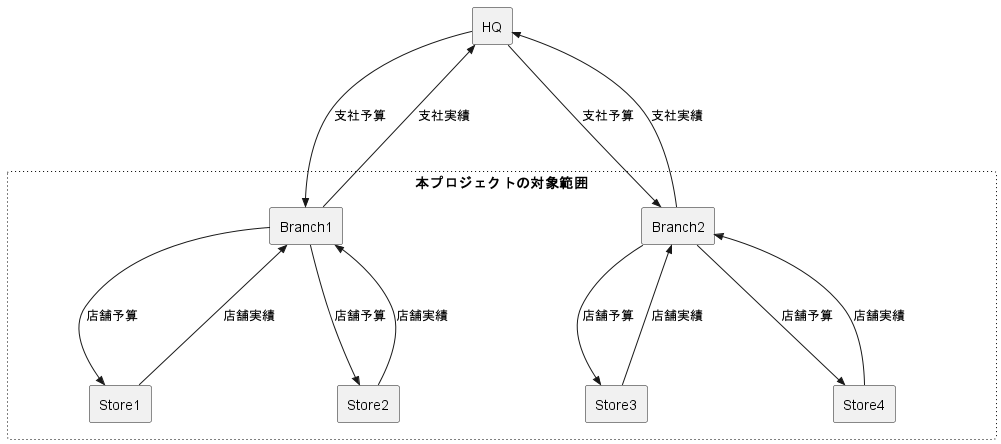

The diagram above was rendered by PlantUML. Its source (embedded in the PNG):
@startuml

rectangle Scope as "本プロジェクトの対象範囲" #white;line:black;line.dotted;text:black {
    rectangle Branch1
    rectangle Branch2
    rectangle Store1
    rectangle Store2
    rectangle Store3
    rectangle Store4
}

rectangle HQ

HQ --->> Branch1 : 支社予算
HQ --->> Branch2 : 支社予算
HQ <<--- Branch1 : 支社実績
HQ <<--- Branch2 : 支社実績

Branch1 --->> Store1 : 店舗予算
Branch1 --->> Store2 : 店舗予算
Branch1 <<--- Store1 : 店舗実績
Branch1 <<--- Store2 : 店舗実績

Branch2 --->> Store3 : 店舗予算
Branch2 --->> Store4 : 店舗予算
Branch2 <<--- Store3 : 店舗実績
Branch2 <<--- Store4 : 店舗実績

@enduml